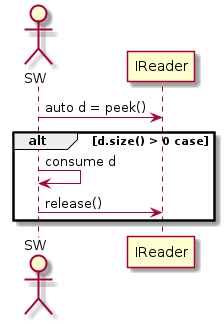

The diagram above was rendered by PlantUML. Its source (embedded in the PNG):
@startuml
actor SW
SW -> IReader : auto d = peek()
alt d.size() > 0 case
    SW -> SW  : consume d
    SW -> IReader : release()
end

@enduml